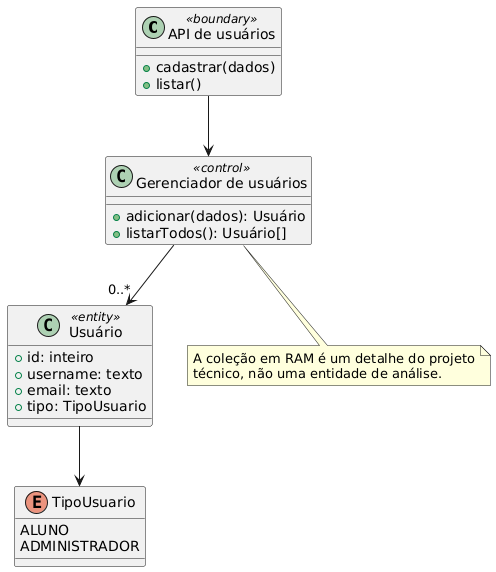

The diagram above was rendered by PlantUML. Its source (embedded in the PNG):
@startuml
class "API de usuários" as API <<boundary>> {
  +cadastrar(dados)
  +listar()
}

class "Gerenciador de usuários" as Gerenciador <<control>> {
  +adicionar(dados): Usuário
  +listarTodos(): Usuário[]
}

class "Usuário" as Usuario <<entity>> {
  +id: inteiro
  +username: texto
  +email: texto
  +tipo: TipoUsuario
}

enum TipoUsuario {
  ALUNO
  ADMINISTRADOR
}

API --> Gerenciador
Gerenciador --> "0..*" Usuario
Usuario --> TipoUsuario

note bottom of Gerenciador
  A coleção em RAM é um detalhe do projeto
  técnico, não uma entidade de análise.
end note
@enduml